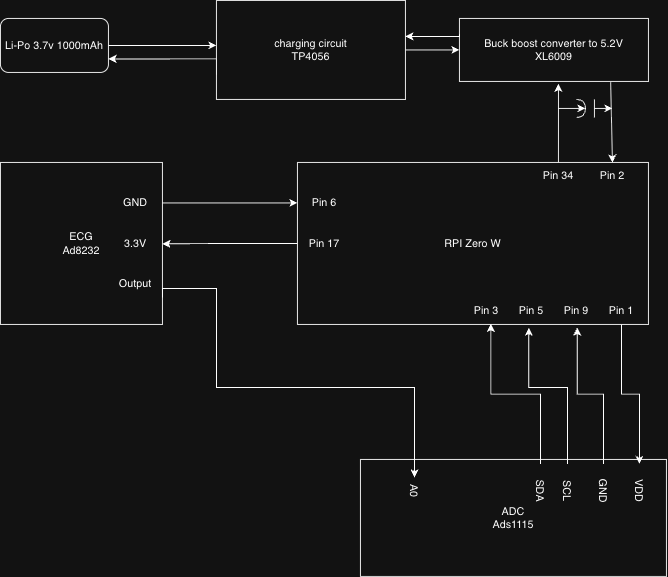

The diagram above was exported from draw.io. Its source (the exported page's mxGraphModel, read from the mxfile embedded in the PNG):
<mxGraphModel dx="996" dy="678" grid="1" gridSize="10" guides="1" tooltips="1" connect="1" arrows="1" fold="1" page="1" pageScale="1" pageWidth="850" pageHeight="1100" math="0" shadow="0">
  <root>
    <mxCell id="0" />
    <mxCell id="1" parent="0" />
    <mxCell id="MLbwElrhSiPLKtK3l5sw-1" parent="1" style="rounded=1;whiteSpace=wrap;html=1;" value="Li-Po 3.7v 1000mAh" vertex="1">
      <mxGeometry height="60" width="120" x="30" y="60" as="geometry" />
    </mxCell>
    <mxCell id="MLbwElrhSiPLKtK3l5sw-11" edge="1" parent="1" source="MLbwElrhSiPLKtK3l5sw-1" style="edgeStyle=orthogonalEdgeStyle;rounded=0;orthogonalLoop=1;jettySize=auto;html=1;" target="MLbwElrhSiPLKtK3l5sw-6" value="">
      <mxGeometry relative="1" as="geometry">
        <Array as="points">
          <mxPoint x="240" y="90" />
          <mxPoint x="240" y="90" />
        </Array>
        <mxPoint x="150" y="90" as="sourcePoint" />
        <mxPoint x="580" y="160" as="targetPoint" />
      </mxGeometry>
    </mxCell>
    <mxCell id="MLbwElrhSiPLKtK3l5sw-13" edge="1" parent="1" source="MLbwElrhSiPLKtK3l5sw-6" style="edgeStyle=orthogonalEdgeStyle;rounded=0;orthogonalLoop=1;jettySize=auto;html=1;exitX=0;exitY=0.75;exitDx=0;exitDy=0;entryX=1;entryY=0.75;entryDx=0;entryDy=0;" target="MLbwElrhSiPLKtK3l5sw-1">
      <mxGeometry relative="1" as="geometry">
        <Array as="points">
          <mxPoint x="270" y="105" />
        </Array>
      </mxGeometry>
    </mxCell>
    <mxCell id="MLbwElrhSiPLKtK3l5sw-16" edge="1" parent="1" source="MLbwElrhSiPLKtK3l5sw-6" style="edgeStyle=orthogonalEdgeStyle;rounded=0;orthogonalLoop=1;jettySize=auto;html=1;exitX=1;exitY=0.5;exitDx=0;exitDy=0;entryX=0;entryY=0.5;entryDx=0;entryDy=0;" target="MLbwElrhSiPLKtK3l5sw-14">
      <mxGeometry relative="1" as="geometry" />
    </mxCell>
    <mxCell id="MLbwElrhSiPLKtK3l5sw-6" parent="1" style="rounded=0;whiteSpace=wrap;html=1;rotation=0;" value="charging circuit&lt;div&gt;TP4056&lt;/div&gt;" vertex="1">
      <mxGeometry height="110" width="210" x="270" y="40" as="geometry" />
    </mxCell>
    <mxCell id="MLbwElrhSiPLKtK3l5sw-14" parent="1" style="rounded=0;whiteSpace=wrap;html=1;" value="Buck boost converter to 5.2V&lt;div&gt;XL6009&lt;/div&gt;" vertex="1">
      <mxGeometry height="70" width="210" x="540" y="60" as="geometry" />
    </mxCell>
    <mxCell id="MLbwElrhSiPLKtK3l5sw-15" edge="1" parent="1" source="MLbwElrhSiPLKtK3l5sw-14" style="edgeStyle=orthogonalEdgeStyle;rounded=0;orthogonalLoop=1;jettySize=auto;html=1;exitX=0;exitY=0.25;exitDx=0;exitDy=0;" target="MLbwElrhSiPLKtK3l5sw-6">
      <mxGeometry relative="1" as="geometry">
        <Array as="points">
          <mxPoint x="540" y="80" />
        </Array>
      </mxGeometry>
    </mxCell>
    <mxCell id="MLbwElrhSiPLKtK3l5sw-18" parent="1" style="shape=requiredInterface;html=1;verticalLabelPosition=bottom;sketch=0;" value="" vertex="1">
      <mxGeometry height="20" width="10" x="670" y="150" as="geometry" />
    </mxCell>
    <mxCell id="MLbwElrhSiPLKtK3l5sw-19" edge="1" parent="1" style="endArrow=none;html=1;rounded=0;" value="">
      <mxGeometry height="50" relative="1" width="50" as="geometry">
        <Array as="points">
          <mxPoint x="690" y="170" />
        </Array>
        <mxPoint x="690" y="170" as="sourcePoint" />
        <mxPoint x="690" y="150" as="targetPoint" />
      </mxGeometry>
    </mxCell>
    <mxCell id="MLbwElrhSiPLKtK3l5sw-20" edge="1" parent="1" style="endArrow=classic;html=1;rounded=0;" value="">
      <mxGeometry height="50" relative="1" width="50" as="geometry">
        <mxPoint x="690" y="160" as="sourcePoint" />
        <mxPoint x="710" y="160" as="targetPoint" />
      </mxGeometry>
    </mxCell>
    <mxCell id="MLbwElrhSiPLKtK3l5sw-21" edge="1" parent="1" style="endArrow=classic;html=1;rounded=0;entryX=1;entryY=0.5;entryDx=0;entryDy=0;entryPerimeter=0;" target="MLbwElrhSiPLKtK3l5sw-18" value="">
      <mxGeometry height="50" relative="1" width="50" as="geometry">
        <mxPoint x="650" y="160" as="sourcePoint" />
        <mxPoint x="740" y="130" as="targetPoint" />
      </mxGeometry>
    </mxCell>
    <mxCell id="MLbwElrhSiPLKtK3l5sw-22" edge="1" parent="1" source="MLbwElrhSiPLKtK3l5sw-14" style="endArrow=classic;html=1;rounded=0;exitX=0.8;exitY=1.013;exitDx=0;exitDy=0;exitPerimeter=0;" value="">
      <mxGeometry height="50" relative="1" width="50" as="geometry">
        <mxPoint x="710" y="160" as="sourcePoint" />
        <mxPoint x="710" y="220" as="targetPoint" />
      </mxGeometry>
    </mxCell>
    <mxCell id="MLbwElrhSiPLKtK3l5sw-23" edge="1" parent="1" style="endArrow=classic;html=1;rounded=0;entryX=0.524;entryY=1.036;entryDx=0;entryDy=0;entryPerimeter=0;" target="MLbwElrhSiPLKtK3l5sw-14" value="">
      <mxGeometry height="50" relative="1" width="50" as="geometry">
        <mxPoint x="650" y="220" as="sourcePoint" />
        <mxPoint x="760" y="110" as="targetPoint" />
      </mxGeometry>
    </mxCell>
    <mxCell id="F3Y7sbk2JWH0i9spmXa0-5" edge="1" parent="1" source="MLbwElrhSiPLKtK3l5sw-50" style="edgeStyle=orthogonalEdgeStyle;rounded=0;orthogonalLoop=1;jettySize=auto;html=1;exitX=0;exitY=0.5;exitDx=0;exitDy=0;">
      <mxGeometry relative="1" as="geometry">
        <mxPoint x="210" y="310.42105263157896" as="targetPoint" />
      </mxGeometry>
    </mxCell>
    <mxCell id="MLbwElrhSiPLKtK3l5sw-50" parent="1" style="rounded=0;whiteSpace=wrap;html=1;" value="RPI Zero W" vertex="1">
      <mxGeometry height="180" width="390" x="360" y="220" as="geometry" />
    </mxCell>
    <mxCell id="MLbwElrhSiPLKtK3l5sw-51" parent="1" style="text;html=1;whiteSpace=wrap;strokeColor=none;fillColor=none;align=center;verticalAlign=middle;rounded=0;" value="Pin 2" vertex="1">
      <mxGeometry height="30" width="60" x="680" y="220" as="geometry" />
    </mxCell>
    <mxCell id="MLbwElrhSiPLKtK3l5sw-52" parent="1" style="text;html=1;whiteSpace=wrap;strokeColor=none;fillColor=none;align=center;verticalAlign=middle;rounded=0;" value="Pin 34" vertex="1">
      <mxGeometry height="30" width="60" x="620" y="220" as="geometry" />
    </mxCell>
    <mxCell id="MLbwElrhSiPLKtK3l5sw-53" parent="1" style="rounded=0;whiteSpace=wrap;html=1;" value="ADC&lt;div&gt;Ads1115&lt;/div&gt;" vertex="1">
      <mxGeometry height="130" width="340" x="430" y="550" as="geometry" />
    </mxCell>
    <mxCell id="F3Y7sbk2JWH0i9spmXa0-2" edge="1" parent="1" source="MLbwElrhSiPLKtK3l5sw-54" style="edgeStyle=orthogonalEdgeStyle;rounded=0;orthogonalLoop=1;jettySize=auto;html=1;exitX=1;exitY=0.25;exitDx=0;exitDy=0;entryX=0;entryY=0.25;entryDx=0;entryDy=0;" target="MLbwElrhSiPLKtK3l5sw-50">
      <mxGeometry relative="1" as="geometry" />
    </mxCell>
    <mxCell id="MLbwElrhSiPLKtK3l5sw-54" parent="1" style="whiteSpace=wrap;html=1;aspect=fixed;" value="ECG&lt;div&gt;Ad8232&lt;/div&gt;" vertex="1">
      <mxGeometry height="180" width="180" x="30" y="220" as="geometry" />
    </mxCell>
    <mxCell id="F3Y7sbk2JWH0i9spmXa0-3" parent="1" style="text;html=1;whiteSpace=wrap;strokeColor=none;fillColor=none;align=center;verticalAlign=middle;rounded=0;" value="GND" vertex="1">
      <mxGeometry height="30" width="60" x="150" y="250" as="geometry" />
    </mxCell>
    <mxCell id="F3Y7sbk2JWH0i9spmXa0-4" parent="1" style="text;html=1;whiteSpace=wrap;strokeColor=none;fillColor=none;align=center;verticalAlign=middle;rounded=0;" value="Pin 6" vertex="1">
      <mxGeometry height="30" width="60" x="360" y="250" as="geometry" />
    </mxCell>
    <mxCell id="F3Y7sbk2JWH0i9spmXa0-6" parent="1" style="text;html=1;whiteSpace=wrap;strokeColor=none;fillColor=none;align=center;verticalAlign=middle;rounded=0;" value="Pin 17" vertex="1">
      <mxGeometry height="30" width="60" x="360" y="295" as="geometry" />
    </mxCell>
    <mxCell id="F3Y7sbk2JWH0i9spmXa0-7" parent="1" style="text;html=1;whiteSpace=wrap;strokeColor=none;fillColor=none;align=center;verticalAlign=middle;rounded=0;" value="3.3V" vertex="1">
      <mxGeometry height="30" width="60" x="150" y="295" as="geometry" />
    </mxCell>
    <mxCell id="F3Y7sbk2JWH0i9spmXa0-8" parent="1" style="text;html=1;whiteSpace=wrap;strokeColor=none;fillColor=none;align=center;verticalAlign=middle;rounded=0;rotation=90;" value="VDD" vertex="1">
      <mxGeometry height="30" width="60" x="710" y="570" as="geometry" />
    </mxCell>
    <mxCell id="F3Y7sbk2JWH0i9spmXa0-25" edge="1" parent="1" source="F3Y7sbk2JWH0i9spmXa0-10" style="edgeStyle=orthogonalEdgeStyle;rounded=0;orthogonalLoop=1;jettySize=auto;html=1;exitX=0.5;exitY=1;exitDx=0;exitDy=0;entryX=0;entryY=0.5;entryDx=0;entryDy=0;" target="F3Y7sbk2JWH0i9spmXa0-8">
      <mxGeometry relative="1" as="geometry" />
    </mxCell>
    <mxCell id="F3Y7sbk2JWH0i9spmXa0-10" parent="1" style="text;html=1;whiteSpace=wrap;strokeColor=none;fillColor=none;align=center;verticalAlign=middle;rounded=0;" value="Pin 1" vertex="1">
      <mxGeometry height="30" width="60" x="690" y="370" as="geometry" />
    </mxCell>
    <mxCell id="F3Y7sbk2JWH0i9spmXa0-11" parent="1" style="text;html=1;whiteSpace=wrap;strokeColor=none;fillColor=none;align=center;verticalAlign=middle;rounded=0;rotation=90;" value="GND" vertex="1">
      <mxGeometry height="30" width="60" x="670" y="570" as="geometry" />
    </mxCell>
    <mxCell id="F3Y7sbk2JWH0i9spmXa0-12" edge="1" parent="1" source="F3Y7sbk2JWH0i9spmXa0-11" style="edgeStyle=orthogonalEdgeStyle;rounded=0;orthogonalLoop=1;jettySize=auto;html=1;exitX=0;exitY=0.5;exitDx=0;exitDy=0;entryX=0.797;entryY=1.02;entryDx=0;entryDy=0;entryPerimeter=0;" target="MLbwElrhSiPLKtK3l5sw-50">
      <mxGeometry relative="1" as="geometry" />
    </mxCell>
    <mxCell id="F3Y7sbk2JWH0i9spmXa0-13" parent="1" style="text;html=1;whiteSpace=wrap;strokeColor=none;fillColor=none;align=center;verticalAlign=middle;rounded=0;" value="Pin 9" vertex="1">
      <mxGeometry height="30" width="60" x="640" y="370" as="geometry" />
    </mxCell>
    <mxCell id="F3Y7sbk2JWH0i9spmXa0-14" parent="1" style="text;html=1;whiteSpace=wrap;strokeColor=none;fillColor=none;align=center;verticalAlign=middle;rounded=0;rotation=90;" value="SCL" vertex="1">
      <mxGeometry height="30" width="60" x="630" y="570" as="geometry" />
    </mxCell>
    <mxCell id="F3Y7sbk2JWH0i9spmXa0-15" edge="1" parent="1" source="F3Y7sbk2JWH0i9spmXa0-14" style="edgeStyle=orthogonalEdgeStyle;rounded=0;orthogonalLoop=1;jettySize=auto;html=1;exitX=0;exitY=0.5;exitDx=0;exitDy=0;entryX=0.659;entryY=1.02;entryDx=0;entryDy=0;entryPerimeter=0;" target="MLbwElrhSiPLKtK3l5sw-50">
      <mxGeometry relative="1" as="geometry">
        <Array as="points">
          <mxPoint x="660" y="470" />
          <mxPoint x="617" y="470" />
        </Array>
      </mxGeometry>
    </mxCell>
    <mxCell id="F3Y7sbk2JWH0i9spmXa0-16" parent="1" style="text;html=1;whiteSpace=wrap;strokeColor=none;fillColor=none;align=center;verticalAlign=middle;rounded=0;" value="Pin 5" vertex="1">
      <mxGeometry height="30" width="60" x="590" y="370" as="geometry" />
    </mxCell>
    <mxCell id="F3Y7sbk2JWH0i9spmXa0-18" edge="1" parent="1" source="F3Y7sbk2JWH0i9spmXa0-17" style="edgeStyle=orthogonalEdgeStyle;rounded=0;orthogonalLoop=1;jettySize=auto;html=1;exitX=0;exitY=0.5;exitDx=0;exitDy=0;entryX=0.551;entryY=0.996;entryDx=0;entryDy=0;entryPerimeter=0;" target="MLbwElrhSiPLKtK3l5sw-50">
      <mxGeometry relative="1" as="geometry">
        <mxPoint x="579.9999999999998" y="410" as="targetPoint" />
      </mxGeometry>
    </mxCell>
    <mxCell id="F3Y7sbk2JWH0i9spmXa0-17" parent="1" style="text;html=1;whiteSpace=wrap;strokeColor=none;fillColor=none;align=center;verticalAlign=middle;rounded=0;rotation=90;" value="SDA" vertex="1">
      <mxGeometry height="30" width="60" x="600" y="570" as="geometry" />
    </mxCell>
    <mxCell id="F3Y7sbk2JWH0i9spmXa0-19" parent="1" style="text;html=1;whiteSpace=wrap;strokeColor=none;fillColor=none;align=center;verticalAlign=middle;rounded=0;" value="Pin 3" vertex="1">
      <mxGeometry height="30" width="60" x="540" y="370" as="geometry" />
    </mxCell>
    <mxCell id="F3Y7sbk2JWH0i9spmXa0-21" parent="1" style="text;html=1;whiteSpace=wrap;strokeColor=none;fillColor=none;align=center;verticalAlign=middle;rounded=0;rotation=90;" value="A0" vertex="1">
      <mxGeometry height="30" width="60" x="460" y="570" as="geometry" />
    </mxCell>
    <mxCell id="F3Y7sbk2JWH0i9spmXa0-23" edge="1" parent="1" style="edgeStyle=orthogonalEdgeStyle;rounded=0;orthogonalLoop=1;jettySize=auto;html=1;exitX=1;exitY=0.5;exitDx=0;exitDy=0;entryX=0;entryY=0.5;entryDx=0;entryDy=0;">
      <mxGeometry relative="1" as="geometry">
        <Array as="points">
          <mxPoint x="210" y="360" />
          <mxPoint x="270" y="360" />
          <mxPoint x="270" y="470" />
          <mxPoint x="490" y="470" />
        </Array>
        <mxPoint x="210" y="370" as="sourcePoint" />
        <mxPoint x="490.0000000000002" y="570" as="targetPoint" />
      </mxGeometry>
    </mxCell>
    <mxCell id="F3Y7sbk2JWH0i9spmXa0-22" parent="1" style="text;html=1;whiteSpace=wrap;strokeColor=none;fillColor=none;align=center;verticalAlign=middle;rounded=0;" value="Output" vertex="1">
      <mxGeometry height="30" width="60" x="150" y="340" as="geometry" />
    </mxCell>
  </root>
</mxGraphModel>